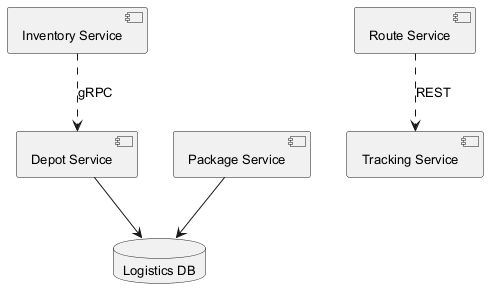

The diagram above was rendered by PlantUML. Its source (embedded in the PNG):
@startuml
skinparam monochrome true
skinparam defaultFontSize 13
component "Inventory Service" as C_InventoryService
component "Route Service" as C_RouteService
component "Package Service" as C_PackageService
component "Depot Service" as C_DepotService
component "Tracking Service" as C_TrackingService
database "Logistics DB" as DB_logistics
C_PackageService --> DB_logistics
C_DepotService --> DB_logistics
C_InventoryService ..> C_DepotService : gRPC
C_RouteService ..> C_TrackingService : REST
@enduml